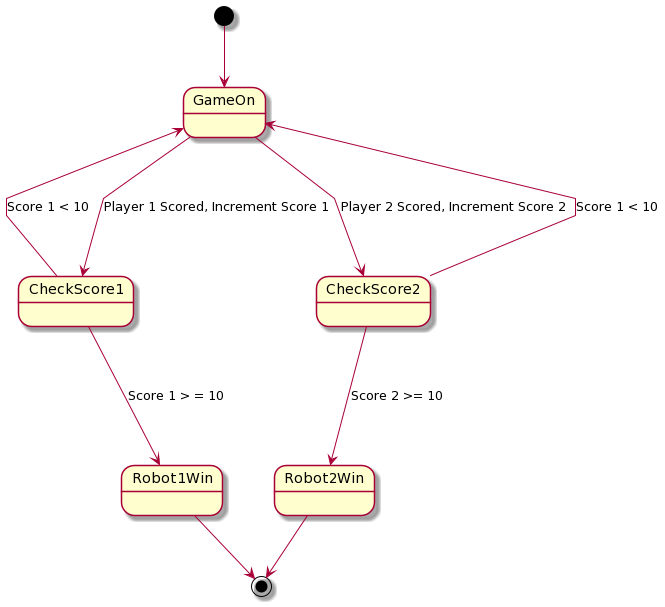

The diagram above was rendered by PlantUML. Its source (embedded in the PNG):
@startuml
skinparam linetype polyline


[*] --> GameOn


GameOn ---> CheckScore1 : Player 1 Scored, Increment Score 1
GameOn ---> CheckScore2 : Player 2 Scored, Increment Score 2
CheckScore1 ---> Robot1Win : Score 1 > = 10
CheckScore1 ---> GameOn : Score 1 < 10
CheckScore2 ---> Robot2Win : Score 2 >= 10
CheckScore2 ---> GameOn : Score 1 < 10

Robot2Win --> [*]
Robot1Win --> [*]
@enduml